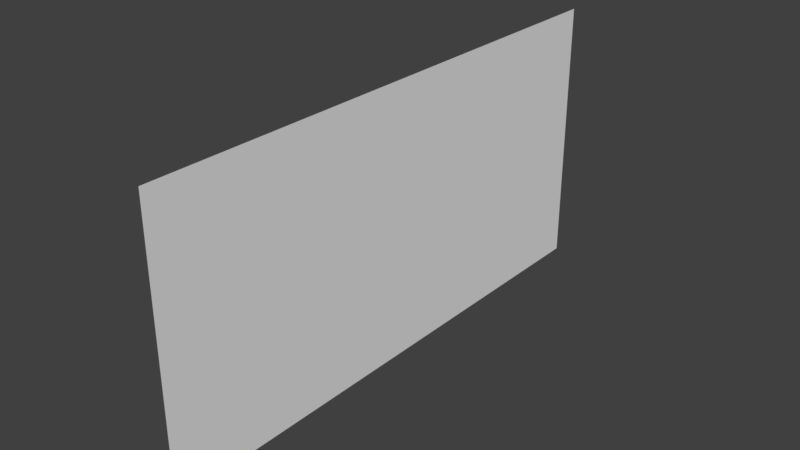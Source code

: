 # Source: name_default.blend  (saved by Blender 2.79.0; exported with 4.5.12 LTS)
import bpy
from mathutils import Matrix  # noqa: F401  (used for matrix-valued properties, if any)

bpy.ops.wm.read_factory_settings(use_empty=True)
scene = bpy.context.scene
scene.name = 'Scene'

# ---- collections
col_collection_1 = bpy.data.collections.new('Collection 1'); scene.collection.children.link(col_collection_1)

# ---- materials (node trees are filled in below, after node groups)
mat_material_001 = bpy.data.materials.new('Material.001')
mat_material_001.alpha_threshold = 0.0
mat_material_001.use_transparent_shadow = False
mat_material_001.roughness = 0.5

# ---- material node trees

# ---- world
world_world = bpy.data.worlds.new('World'); scene.world = world_world
world_world.color = (0.05088, 0.05088, 0.05088)
world_world.use_sun_shadow = False
world_world.sun_shadow_jitter_overblur = 0.0
world_world.cycles.sampling_method = 'MANUAL'

# ---- meshes
me_plane = bpy.data.meshes.new('Plane')
me_plane.from_pydata([(-1.51e-07, -2.0, 0.0), (1.51e-07, -2.0, -2.0), (-1.51e-07, 2.0, 0.0), (1.51e-07, 2.0, -2.0)], [], [(0, 1, 3, 2)])
_uv = me_plane.uv_layers.new(name='UVMap')
_uv.uv.foreach_set('vector', [9.998e-05, 0.9999, 9.998e-05, 0.0001003, 0.9999, 9.998e-05, 0.9999, 0.9999])
me_plane.materials.append(mat_material_001)
me_plane.use_remesh_preserve_volume = False
me_plane.use_remesh_preserve_attributes = False
me_plane.use_mirror_vertex_groups = False
me_plane.update()

# ---- objects
ob_plane = bpy.data.objects.new('Plane', me_plane)

# ---- transforms, parenting, visibility, modifiers, constraints
ob_plane.location = (0.0, 0.0, 0.0)
ob_plane.lineart.crease_threshold = 0.0

# ---- collection membership
col_collection_1.objects.link(ob_plane)

# ---- scene / render settings (as saved in the file)
scene.frame_start = 1; scene.frame_end = 250; scene.frame_set(1)
scene.render.engine = 'BLENDER_EEVEE_NEXT'
scene.render.resolution_percentage = 50
scene.render.dither_intensity = 0.0
scene.cycles.use_denoising = False
scene.cycles.samples = 128
scene.cycles.sampling_pattern = 'TABULATED_SOBOL'
scene.cycles.use_adaptive_sampling = False
scene.cycles.use_light_tree = False
scene.cycles.blur_glossy = 0.0
scene.cycles.sample_clamp_indirect = 0.0
scene.view_settings.view_transform = 'Standard'
bpy.context.view_layer.update()

# ---- added for rendering (the .blend has no active camera and no usable light): camera, sun
cam_auto = bpy.data.cameras.new('AutoCamera')
cam_auto.lens = 50.0
cam_auto.sensor_width = 36.0
cam_auto.clip_end = 1000.0
ob_auto_camera = bpy.data.objects.new('AutoCamera', cam_auto)
scene.collection.objects.link(ob_auto_camera)
ob_auto_camera.location = (4.13773, -4.96528, 2.31018)
ob_auto_camera.rotation_euler = (1.09748, -7.21219e-08, 0.694738)
scene.camera = ob_auto_camera
light_auto_sun = bpy.data.lights.new('AutoSun', 'SUN')
light_auto_sun.energy = 3.0
light_auto_sun.angle = 0.0523599
ob_auto_sun = bpy.data.objects.new('AutoSun', light_auto_sun)
scene.collection.objects.link(ob_auto_sun)
ob_auto_sun.rotation_euler = (0.872665, 0.174533, 0.523599)
bpy.context.view_layer.update()
